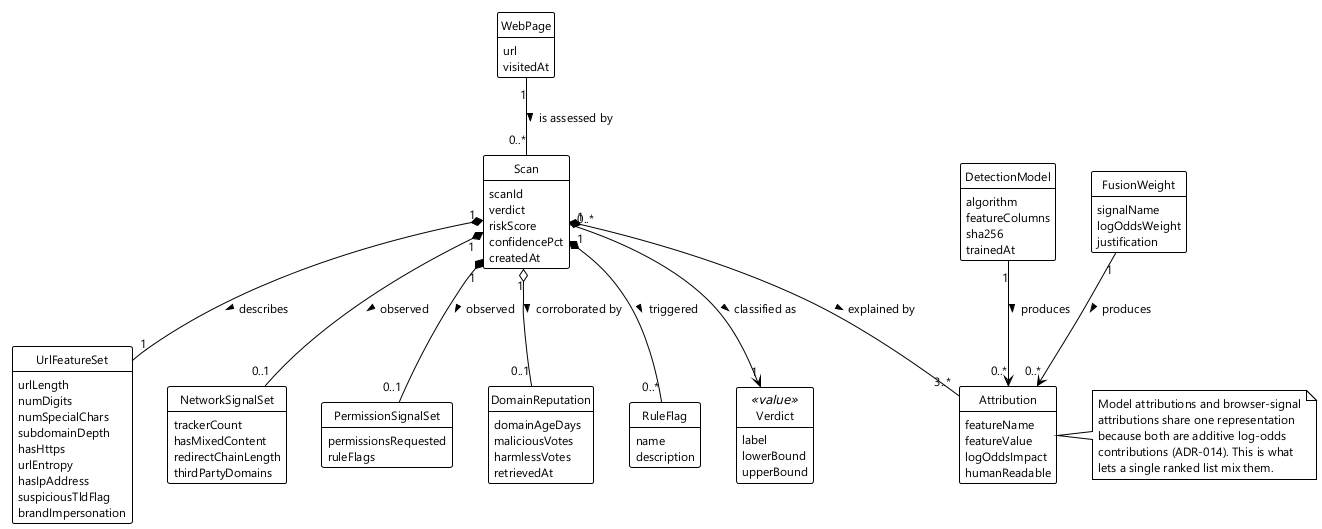

The diagram above was rendered by PlantUML. Its source (embedded in the PNG):
@startuml fig-2-2-domain-model
' Figure 2.2 — Domain (conceptual) model
!theme plain
skinparam shadowing false
skinparam defaultFontName "Segoe UI"
skinparam defaultFontSize 12
skinparam classAttributeIconSize 0
hide methods
hide circle

class WebPage {
  url
  visitedAt
}

class Scan {
  scanId
  verdict
  riskScore
  confidencePct
  createdAt
}

class UrlFeatureSet {
  urlLength
  numDigits
  numSpecialChars
  subdomainDepth
  hasHttps
  urlEntropy
  hasIpAddress
  suspiciousTldFlag
  brandImpersonation
}

class NetworkSignalSet {
  trackerCount
  hasMixedContent
  redirectChainLength
  thirdPartyDomains
}

class PermissionSignalSet {
  permissionsRequested
  ruleFlags
}

class DomainReputation {
  domainAgeDays
  maliciousVotes
  harmlessVotes
  retrievedAt
}

class Attribution {
  featureName
  featureValue
  logOddsImpact
  humanReadable
}

class RuleFlag {
  name
  description
}

class DetectionModel {
  algorithm
  featureColumns
  sha256
  trainedAt
}

class FusionWeight {
  signalName
  logOddsWeight
  justification
}

class Verdict <<value>> {
  label
  lowerBound
  upperBound
}

WebPage "1" -- "0..*" Scan : is assessed by >
Scan "1" *-- "1" UrlFeatureSet : describes >
Scan "1" *-- "0..1" NetworkSignalSet : observed >
Scan "1" *-- "0..1" PermissionSignalSet : observed >
Scan "1" o-- "0..1" DomainReputation : corroborated by >
Scan "1" *-- "3..*" Attribution : explained by >
Scan "1" *-- "0..*" RuleFlag : triggered >
Scan "0..*" --> "1" Verdict : classified as >
DetectionModel "1" --> "0..*" Attribution : produces >
FusionWeight "1" --> "0..*" Attribution : produces >

note right of Attribution
  Model attributions and browser-signal
  attributions share one representation
  because both are additive log-odds
  contributions (ADR-014). This is what
  lets a single ranked list mix them.
end note
@enduml